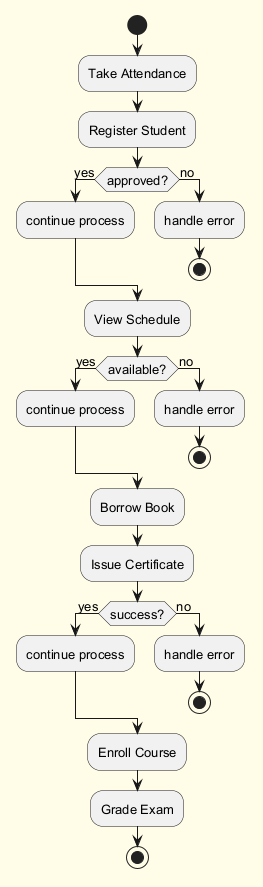

The diagram above was rendered by PlantUML. Its source (embedded in the PNG):
@startuml
skinparam backgroundColor #FFFDE7
skinparam classBackgroundColor #FFF9C4
skinparam classBorderColor #F57F17
skinparam defaultFontSize 13
start
:Take Attendance;
:Register Student;
if (approved?) then (yes)
:continue process;
else (no)
:handle error;
stop
endif
:View Schedule;
if (available?) then (yes)
:continue process;
else (no)
:handle error;
stop
endif
:Borrow Book;
:Issue Certificate;
if (success?) then (yes)
:continue process;
else (no)
:handle error;
stop
endif
:Enroll Course;
:Grade Exam;
stop
@enduml